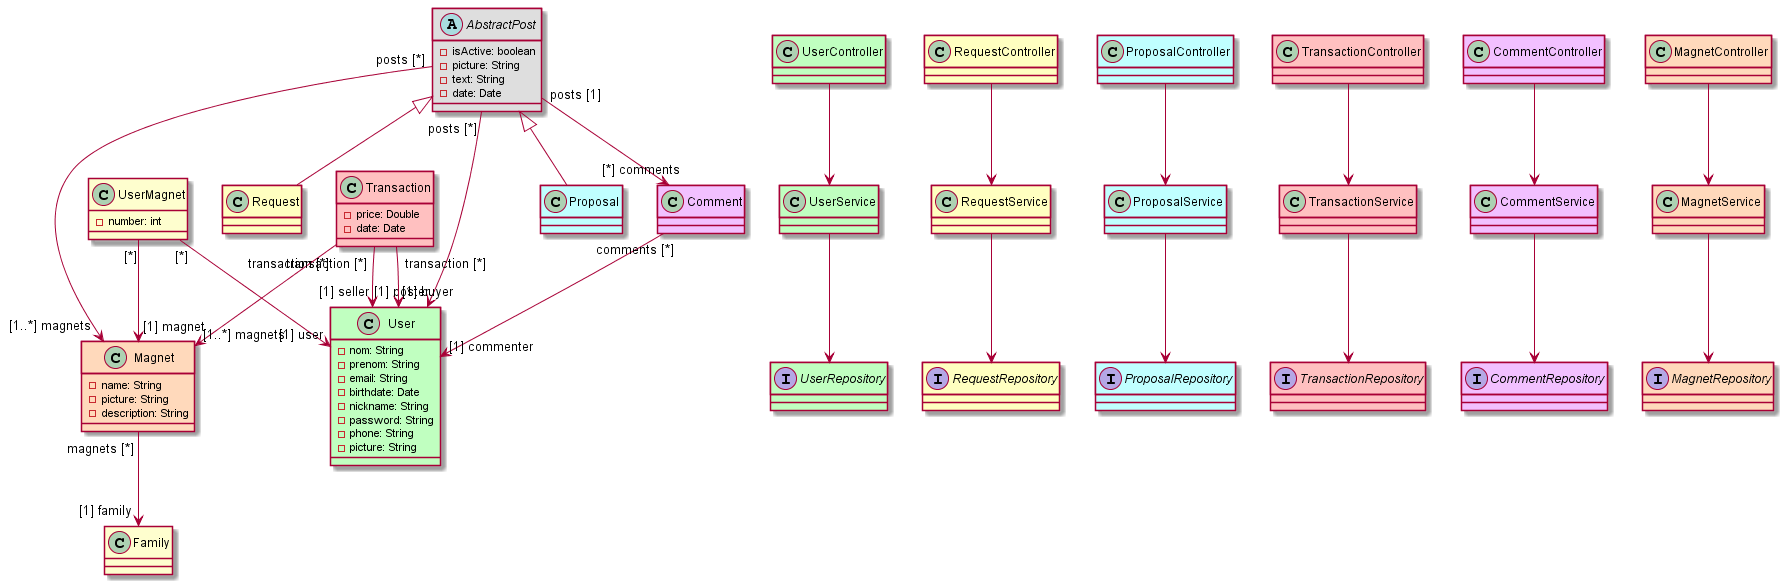

The diagram above was rendered by PlantUML. Its source (embedded in the PNG):
@startuml "magnetrade_class"
allow_mixing
class User #C0FFC0 {
    -nom: String
    -prenom: String
    -email: String
    -birthdate: Date
    -nickname: String
    -password: String
    -phone: String
    -picture: String
}
class Request #FFFFC0 {

}
class Proposal #C0FFFF {

}
class Transaction #FFC0C0 {
    -price: Double
    -date: Date
}
abstract class AbstractPost #DEDEDE {
    -isActive: boolean
    -picture: String
    -text: String
    -date: Date
}
class Magnet #FFD9BB {
    -name: String
    -picture: String
    -description: String
}
class UserMagnet {
    -number: int
}
class Comment #F2C0FF {

}
class Family {

}
interface UserRepository #C0FFC0 {

}
class UserController #C0FFC0 {
    
}
class UserService #C0FFC0 {
    
}
interface RequestRepository #FFFFC0 {

}
class RequestController #FFFFC0 {
    
}
class RequestService #FFFFC0 {
    
}
interface ProposalRepository #C0FFFF {

}
class ProposalController #C0FFFF {
    
}
class ProposalService #C0FFFF {
    
}
interface TransactionRepository #FFC0C0 {

}
class TransactionController #FFC0C0 {
    
}
class TransactionService #FFC0C0 {
    
}
interface CommentRepository #F2C0FF {

}
class CommentController #F2C0FF {
    
}
class CommentService #F2C0FF {
    
}
interface MagnetRepository #FFD9BB {

}
class MagnetController #FFD9BB {
    
}
class MagnetService #FFD9BB {
    
}

Request -up-|> AbstractPost
Proposal -up-|> AbstractPost
AbstractPost "posts [*]" --> "[1] poster" User
AbstractPost "posts [*]" --> "[1..*] magnets" Magnet
AbstractPost "posts [1]" --> "[*] comments" Comment
Comment "comments [*]" --> "[1] commenter" User
Transaction "transaction [*]" --> "[1] seller" User
Transaction "transaction [*]" --> "[1] buyer" User
Transaction "transaction [*]" --> "[1..*] magnets" Magnet
Magnet "magnets [*]" --> "[1] family" Family
UserMagnet "[*]" --> "[1] magnet" Magnet
UserMagnet "[*]" --> "[1] user" User
MagnetController --> MagnetService
MagnetService --> MagnetRepository
UserController --> UserService
UserService --> UserRepository
RequestController --> RequestService
RequestService --> RequestRepository
ProposalController --> ProposalService
ProposalService --> ProposalRepository
TransactionController --> TransactionService
TransactionService --> TransactionRepository
CommentController --> CommentService
CommentService --> CommentRepository
@enduml